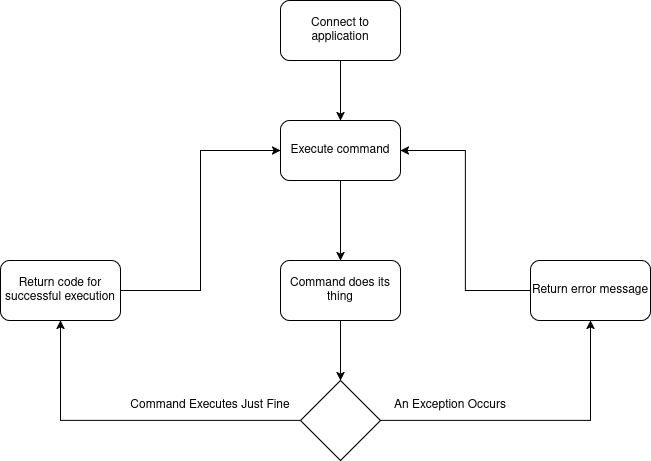

The diagram above was exported from draw.io. Its source (the exported page's mxGraphModel, read from the mxfile embedded in the PNG):
<mxGraphModel dx="1290" dy="575" grid="1" gridSize="10" guides="1" tooltips="1" connect="1" arrows="1" fold="1" page="1" pageScale="1" pageWidth="850" pageHeight="1100" math="0" shadow="0">
  <root>
    <mxCell id="0" />
    <mxCell id="1" parent="0" />
    <mxCell id="W7Bb1-5FfvVxKl2G-ki9-3" style="edgeStyle=orthogonalEdgeStyle;rounded=0;orthogonalLoop=1;jettySize=auto;html=1;entryX=0.5;entryY=0;entryDx=0;entryDy=0;" edge="1" parent="1" source="W7Bb1-5FfvVxKl2G-ki9-1" target="W7Bb1-5FfvVxKl2G-ki9-2">
      <mxGeometry relative="1" as="geometry" />
    </mxCell>
    <mxCell id="W7Bb1-5FfvVxKl2G-ki9-1" value="Connect to application" style="rounded=1;whiteSpace=wrap;html=1;" vertex="1" parent="1">
      <mxGeometry x="370" y="50" width="120" height="60" as="geometry" />
    </mxCell>
    <mxCell id="W7Bb1-5FfvVxKl2G-ki9-5" style="edgeStyle=orthogonalEdgeStyle;rounded=0;orthogonalLoop=1;jettySize=auto;html=1;entryX=0.5;entryY=0;entryDx=0;entryDy=0;" edge="1" parent="1" source="W7Bb1-5FfvVxKl2G-ki9-2" target="W7Bb1-5FfvVxKl2G-ki9-4">
      <mxGeometry relative="1" as="geometry" />
    </mxCell>
    <mxCell id="W7Bb1-5FfvVxKl2G-ki9-2" value="Execute command" style="rounded=1;whiteSpace=wrap;html=1;" vertex="1" parent="1">
      <mxGeometry x="370" y="170" width="120" height="60" as="geometry" />
    </mxCell>
    <mxCell id="W7Bb1-5FfvVxKl2G-ki9-9" style="edgeStyle=orthogonalEdgeStyle;rounded=0;orthogonalLoop=1;jettySize=auto;html=1;entryX=0.5;entryY=0;entryDx=0;entryDy=0;" edge="1" parent="1" source="W7Bb1-5FfvVxKl2G-ki9-4" target="W7Bb1-5FfvVxKl2G-ki9-8">
      <mxGeometry relative="1" as="geometry" />
    </mxCell>
    <mxCell id="W7Bb1-5FfvVxKl2G-ki9-4" value="Command does its thing" style="rounded=1;whiteSpace=wrap;html=1;" vertex="1" parent="1">
      <mxGeometry x="370" y="310" width="120" height="60" as="geometry" />
    </mxCell>
    <mxCell id="W7Bb1-5FfvVxKl2G-ki9-10" style="edgeStyle=orthogonalEdgeStyle;rounded=0;orthogonalLoop=1;jettySize=auto;html=1;entryX=0.5;entryY=1;entryDx=0;entryDy=0;" edge="1" parent="1" source="W7Bb1-5FfvVxKl2G-ki9-8" target="W7Bb1-5FfvVxKl2G-ki9-19">
      <mxGeometry relative="1" as="geometry">
        <mxPoint x="180" y="470" as="targetPoint" />
      </mxGeometry>
    </mxCell>
    <mxCell id="W7Bb1-5FfvVxKl2G-ki9-13" style="edgeStyle=orthogonalEdgeStyle;rounded=0;orthogonalLoop=1;jettySize=auto;html=1;entryX=0.5;entryY=1;entryDx=0;entryDy=0;" edge="1" parent="1" source="W7Bb1-5FfvVxKl2G-ki9-8" target="W7Bb1-5FfvVxKl2G-ki9-15">
      <mxGeometry relative="1" as="geometry">
        <mxPoint x="660" y="470" as="targetPoint" />
      </mxGeometry>
    </mxCell>
    <mxCell id="W7Bb1-5FfvVxKl2G-ki9-8" value="" style="rhombus;whiteSpace=wrap;html=1;" vertex="1" parent="1">
      <mxGeometry x="390" y="430" width="80" height="80" as="geometry" />
    </mxCell>
    <mxCell id="W7Bb1-5FfvVxKl2G-ki9-20" style="edgeStyle=orthogonalEdgeStyle;rounded=0;orthogonalLoop=1;jettySize=auto;html=1;entryX=1;entryY=0.5;entryDx=0;entryDy=0;" edge="1" parent="1" source="W7Bb1-5FfvVxKl2G-ki9-15" target="W7Bb1-5FfvVxKl2G-ki9-2">
      <mxGeometry relative="1" as="geometry" />
    </mxCell>
    <mxCell id="W7Bb1-5FfvVxKl2G-ki9-15" value="Return error message" style="rounded=1;whiteSpace=wrap;html=1;" vertex="1" parent="1">
      <mxGeometry x="620" y="310" width="120" height="60" as="geometry" />
    </mxCell>
    <mxCell id="W7Bb1-5FfvVxKl2G-ki9-16" value="An Exception Occurs" style="text;html=1;align=center;verticalAlign=middle;whiteSpace=wrap;rounded=0;" vertex="1" parent="1">
      <mxGeometry x="480" y="440" width="120" height="30" as="geometry" />
    </mxCell>
    <mxCell id="W7Bb1-5FfvVxKl2G-ki9-17" value="Command Executes Just Fine" style="text;html=1;align=center;verticalAlign=middle;whiteSpace=wrap;rounded=0;" vertex="1" parent="1">
      <mxGeometry x="210" y="440" width="180" height="30" as="geometry" />
    </mxCell>
    <mxCell id="W7Bb1-5FfvVxKl2G-ki9-21" style="edgeStyle=orthogonalEdgeStyle;rounded=0;orthogonalLoop=1;jettySize=auto;html=1;entryX=0;entryY=0.5;entryDx=0;entryDy=0;" edge="1" parent="1" source="W7Bb1-5FfvVxKl2G-ki9-19" target="W7Bb1-5FfvVxKl2G-ki9-2">
      <mxGeometry relative="1" as="geometry" />
    </mxCell>
    <mxCell id="W7Bb1-5FfvVxKl2G-ki9-19" value="Return code for successful execution" style="rounded=1;whiteSpace=wrap;html=1;" vertex="1" parent="1">
      <mxGeometry x="90" y="310" width="120" height="60" as="geometry" />
    </mxCell>
  </root>
</mxGraphModel>